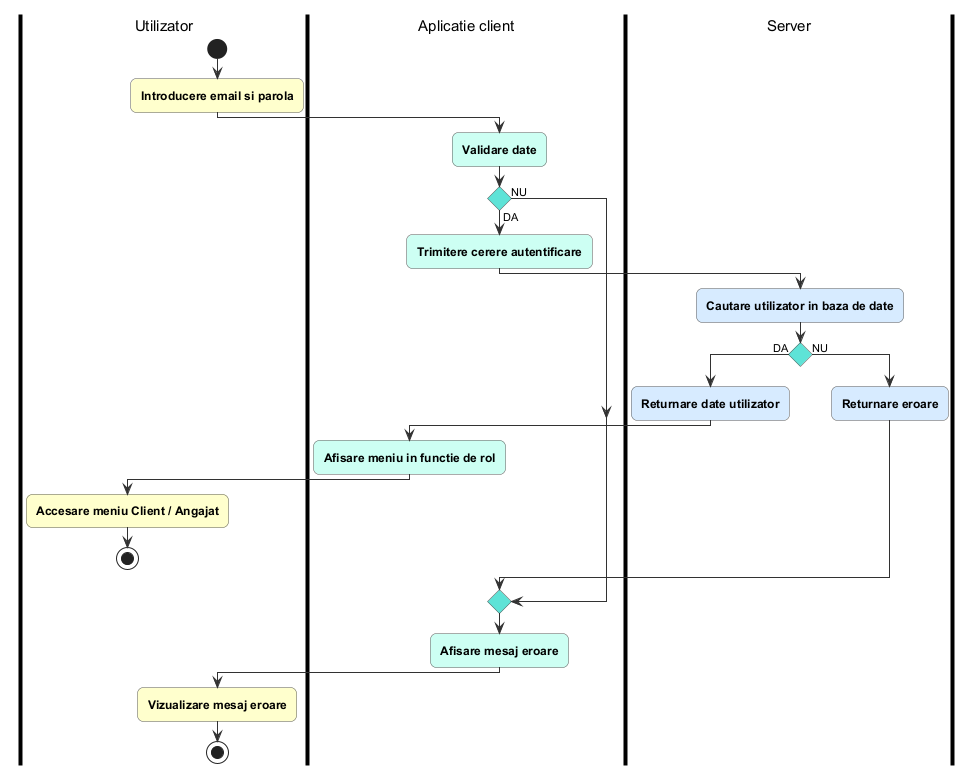

The diagram above was rendered by PlantUML. Its source (embedded in the PNG):
@startuml autentificare
!include ../_stil_activitati.iuml

|Utilizator|
start
$A("Introducere email si parola")
|Aplicatie client|
$C("Validare date")
if () then (DA)
  $C("Trimitere cerere autentificare")
  |Server|
  $S("Cautare utilizator in baza de date")
  if () then (DA)
    $S("Returnare date utilizator")
    |Aplicatie client|
    $C("Afisare meniu in functie de rol")
    |Utilizator|
    $A("Accesare meniu Client / Angajat")
    stop
  else (NU)
    |Server|
    $S("Returnare eroare")
  endif
else (NU)
endif
|Aplicatie client|
$C("Afisare mesaj eroare")
|Utilizator|
$A("Vizualizare mesaj eroare")
stop
@enduml